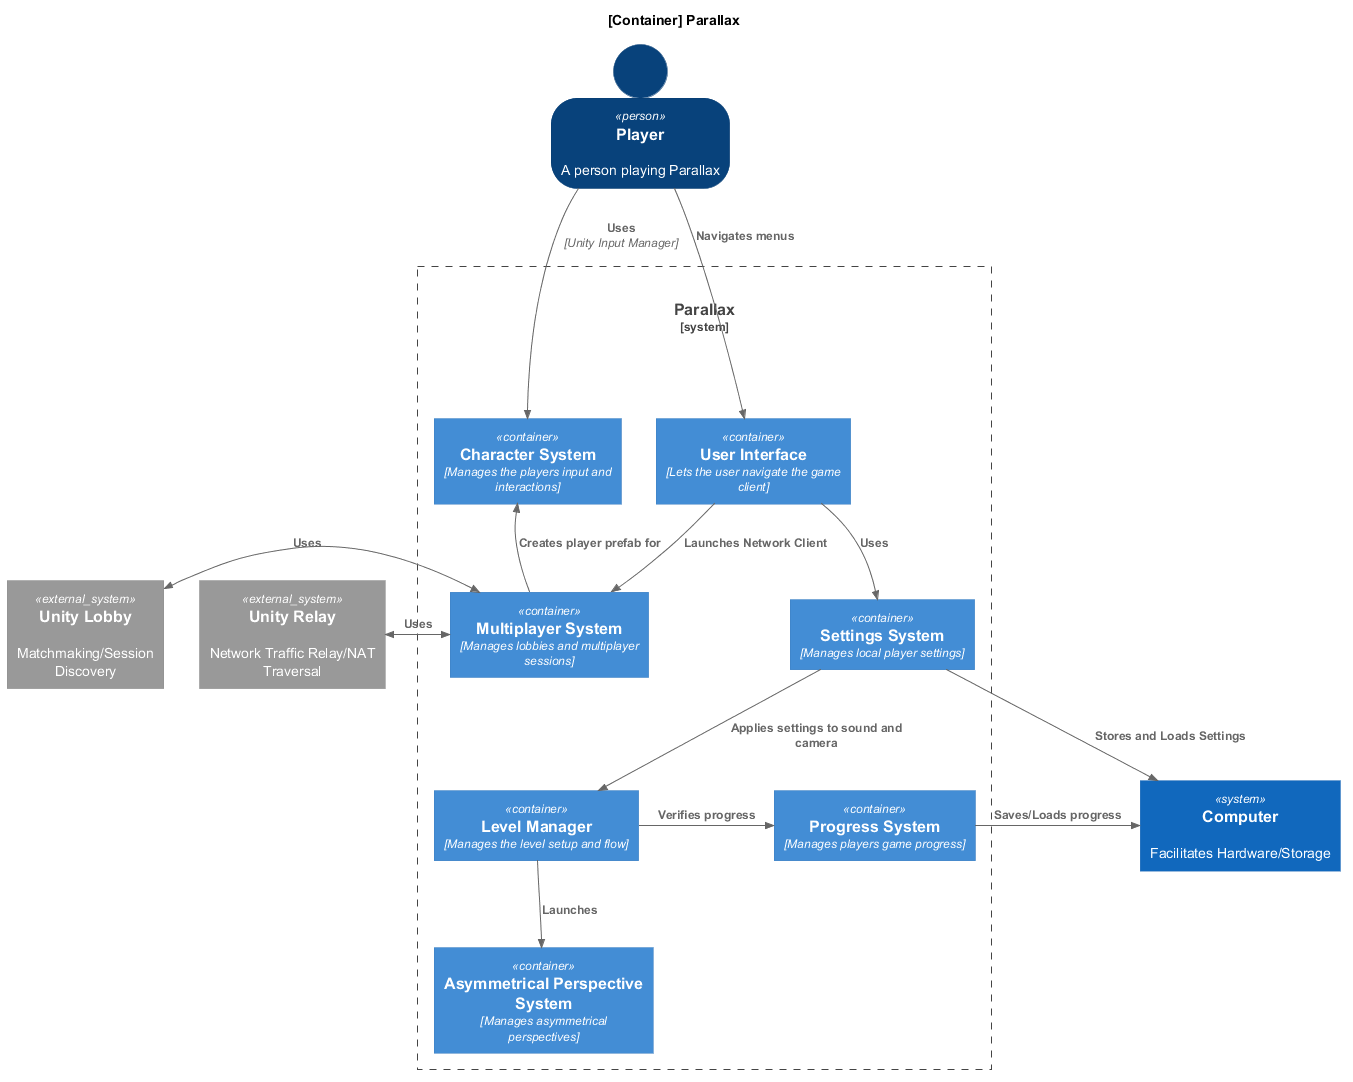

The diagram above was rendered by PlantUML. Its source (embedded in the PNG):
@startuml
!include https://raw.githubusercontent.com/plantuml-stdlib/C4-PlantUML/master/C4_Container.puml
!define DEVICONS https://raw.githubusercontent.com/tupadr3/plantuml-icon-font-sprites/master/devicons
!define FONTAWESOME https://raw.githubusercontent.com/tupadr3/plantuml-icon-font-sprites/master/font-awesome-5
!include DEVICONS/msql_server.puml
!include FONTAWESOME/users.puml
SHOW_PERSON_OUTLINE()
title [Container] Parallax

'skinparam Linetype ortho
'skinparam linetype polyline

' ------- Containers ------- '
Person(player, "Player", "A person playing Parallax")

System(computer, "Computer", "Facilitates Hardware/Storage")

System_Boundary(parallax, "Parallax", "system") {
    ' Containers '
    Container(ui, "User Interface", "Lets the user navigate the game client")
    Container(multiplayer, "Multiplayer System", "Manages lobbies and multiplayer sessions")
    Container(character, "Character System", "Manages the players input and interactions")
    Container(perspective, "Asymmetrical Perspective System", "Manages asymmetrical perspectives")
    Container(progress, "Progress System", "Manages players game progress")
    Container(gamestate, "Level Manager", "Manages the level setup and flow")
    Container(settings, "Settings System", "Manages local player settings")
}

' External Containers '
System_Ext(relay, "Unity Relay", "Network Traffic Relay/NAT Traversal")
System_Ext(lobby, "Unity Lobby", "Matchmaking/Session Discovery")

' ------- Relations ------- '
' Player Relations '
Rel_D(player, ui, "Navigates menus")
Rel_D(player, character, "Uses", "Unity Input Manager")

' UI Relations '
Rel(ui, multiplayer, "Launches Network Client")
Rel(ui, settings, "Uses")

' Multiplayer Relations '
BiRel_L(multiplayer, relay, "Uses")
BiRel_L(multiplayer, lobby, "Uses")
Rel_U(multiplayer, character, "Creates player prefab for")

' Settings Relations '
Rel_R(settings, computer, "Stores and Loads Settings")
Rel(settings, gamestate, "Applies settings to sound and camera")

' Gamestate Relations '
Rel(gamestate, perspective, "Launches")
Rel_R(gamestate, progress, "Verifies progress")

' Progress Relations '
Rel_R(progress, computer, "Saves/Loads progress")

@enduml